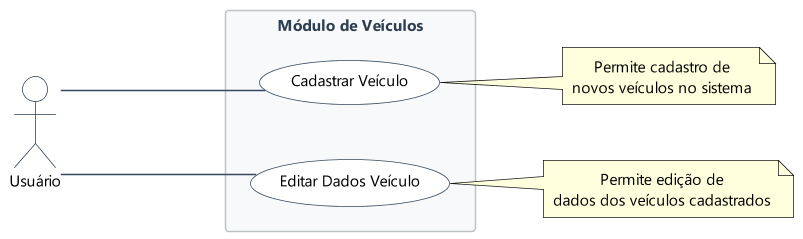

The diagram above was rendered by PlantUML. Its source (embedded in the PNG):
@startuml vehicle_module

left to right direction

skinparam {
    usecaseFontSize 12
    usecaseFontName "Segoe UI"
    usecaseBackgroundColor #FFFFFF
    usecaseBorderColor #34495E
    actorBackgroundColor #FFFFFF
    actorBorderColor #2C3E50
    actorFontName "Segoe UI"
    actorFontSize 12
    arrowColor #34495E
    rectangleBackgroundColor #F8F9FA
    rectangleBorderColor #BDC3C7
    rectangleFontColor #2C3E50
    rectangleFontName "Segoe UI"
    rectangleFontSize 13
    defaultTextAlignment center
    wrapWidth 200
    dpi 150
    shadowing false
    linetype ortho
    defaultFontName "Segoe UI"
    defaultFontSize 10
}

actor "Usuário" as User #FFFFFF

rectangle "Módulo de Veículos" #F8F9FA {
    (Cadastrar Veículo) as UC03
    (Editar Dados Veículo) as UC17
}

User --- UC03
User --- UC17

note right of UC03 : Permite cadastro de\nnovos veículos no sistema
note right of UC17 : Permite edição de\ndados dos veículos cadastrados

@enduml